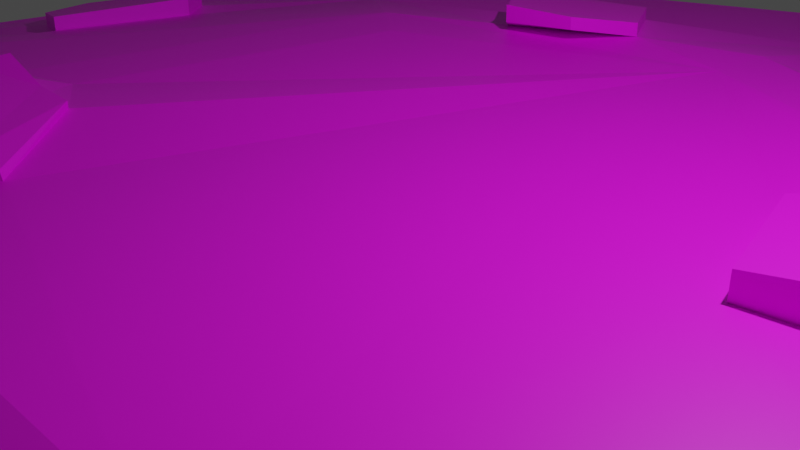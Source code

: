 # Source: cookie.blend  (saved by Blender 3.0.42; exported with 4.5.12 LTS)
import bpy
from mathutils import Matrix  # noqa: F401  (used for matrix-valued properties, if any)

bpy.ops.wm.read_factory_settings(use_empty=True)
scene = bpy.context.scene
scene.name = 'Scene'

# ---- collections
col_collection = bpy.data.collections.new('Collection'); scene.collection.children.link(col_collection)

# ---- images (referenced by path relative to the original .blend; pixels are not part of the script)
import os
ASSET_DIR = os.environ.get("B2B_ASSET_DIR", "")  # directory of the original .blend (textures are referenced by path, not embedded)
HERE = os.path.dirname(os.path.abspath(__file__))  # packed textures are extracted next to this script under _unpacked/

def load_image(name, relpath, width, height, colorspace="sRGB"):
    """Load a texture the original file referenced (path relative to the .blend, or extracted next to this script)."""
    p = next((c for c in (os.path.join(HERE, relpath), os.path.join(ASSET_DIR, relpath)) if relpath and os.path.exists(c)), "")
    if p:
        img = bpy.data.images.load(p, check_existing=True)
        img.name = name
    else:  # same state as the original file: an image datablock whose file is absent (Cycles renders it pink)
        img = bpy.data.images.new(name, width, height)
        img.source = "FILE"
        img.filepath = "//" + (relpath or name)
    img.colorspace_settings.name = colorspace
    return img
img_cookie_png = load_image('cookie.png', 'cookie.png', 1024, 1024, 'sRGB')

# ---- materials (node trees are filled in below, after node groups)
mat_material_001 = bpy.data.materials.new('Material.001')
mat_material_001.use_transparent_shadow = False

# ---- material node trees
mat_material_001.use_nodes = True; mat_material_001.node_tree.nodes.clear()
_N = mat_material_001.node_tree.nodes; _L = mat_material_001.node_tree.links
n0 = _N.new('ShaderNodeBsdfPrincipled'); n0.name = 'Principled BSDF'; n0.location = (10, 300)
n0.distribution = 'GGX'
n0.subsurface_method = 'RANDOM_WALK_SKIN'
n0.inputs[3].default_value = 1.45
n0.inputs[27].default_value = (0.0, 0.0, 0.0, 1.0)
n0.inputs[28].default_value = 1.0
n1 = _N.new('ShaderNodeOutputMaterial'); n1.name = 'Material Output'; n1.location = (300, 300)
n2 = _N.new('ShaderNodeTexImage'); n2.name = 'Image Texture'; n2.location = (-280, 280)
n2.image = img_cookie_png
_L.new(n0.outputs[0], n1.inputs[0])
_L.new(n2.outputs[0], n0.inputs[0])
n1.is_active_output = True

# ---- world
world_world = bpy.data.worlds.new('World'); scene.world = world_world
world_world.use_nodes = True; world_world.node_tree.nodes.clear()
_N = world_world.node_tree.nodes; _L = world_world.node_tree.links
n0 = _N.new('ShaderNodeOutputWorld'); n0.name = 'World Output'; n0.location = (300, 300)
n1 = _N.new('ShaderNodeBackground'); n1.name = 'Background'; n1.location = (10, 300)
n1.inputs[0].default_value = (0.05088, 0.05088, 0.05088, 1.0)
_L.new(n1.outputs[0], n0.inputs[0])
n0.is_active_output = True
world_world.color = (0.05088, 0.05088, 0.05088)
world_world.use_sun_shadow = False
world_world.sun_shadow_jitter_overblur = 0.0

# ---- cameras
cam_camera = bpy.data.cameras.new('Camera')
cam_camera.clip_end = 100.0
cam_camera.ortho_scale = 7.314

# ---- lights
light_light = bpy.data.lights.new('Light', 'POINT')
light_light.transmission_factor = 0.0
light_light.energy = 1000.0
light_light.shadow_soft_size = 0.1
light_light.shadow_maximum_resolution = 0.006
light_light.use_absolute_resolution = True

# ---- meshes
me_cylinder = bpy.data.meshes.new('Cylinder')
me_cylinder.from_pydata([(0.4263, 9.648, -18.47), (-1.612, 11.44, -13.5), (2.465, 11.44, -13.5), (2.586, 11.55, -5.885), (-1.733, 11.55, -5.885), (7.953, 6.024, -18.47), (8.08, 8.733, -13.5), (10.62, 5.546, -13.5), (10.81, 5.522, -6.334), (8.093, 8.898, -5.885), (9.811, -2.12, -18.47), (12.01, -0.5307, -13.5), (11.1, -4.505, -13.5), (11.18, -4.648, -7.588), (12.16, -0.4379, -4.31), (4.603, -8.651, -18.47), (7.216, -9.378, -13.5), (3.543, -11.15, -13.5), (3.483, -11.3, -5.885), (7.374, -9.427, -7.588), (-3.75, -8.651, -18.47), (-2.69, -11.15, -13.5), (-6.363, -9.378, -13.5), (-6.561, -9.427, -8.646), (-2.63, -11.3, -5.885), (-8.959, -2.12, -18.47), (-10.25, -4.505, -13.5), (-11.16, -0.5307, -13.5), (-11.29, -0.4379, -5.885), (-10.34, -4.648, -2.717), (-7.1, 6.024, -18.47), (-9.769, 5.546, -13.5), (-7.228, 8.733, -13.5), (-7.24, 8.898, -5.885), (-9.933, 5.522, -5.885), (-6.717, 5.719, -1.214), (-8.426, -2.011, 3.177), (-3.541, -8.21, -5.788), (4.391, -8.21, -0.7678), (9.305, -2.011, -1.059), (7.553, 5.719, -3.684), (0.4263, 9.159, -1.937), (-9.933, 5.522, -5.885), (-7.24, 8.898, -5.885), (-10.34, -4.648, -2.717), (-11.29, -0.4379, -5.885), (-2.63, -11.3, -5.885), (-6.561, -9.427, -8.646), (7.374, -9.427, -7.588), (3.483, -11.3, -5.885), (12.16, -0.4379, -4.31), (11.18, -4.648, -7.588), (8.093, 8.898, -5.885), (10.81, 5.522, -6.334), (-1.733, 11.55, -5.885), (2.586, 11.55, -5.885), (7.322, 9.269, -5.885), (5.722, 10.04, -5.885), (-4.88, -2.195, 12.55), (-3.832, -3.51, 12.55), (-2.878, -3.177, 9.307), (-3.943, -1.765, 10.82), (-5.423, -3.148, 9.63), (-4.639, -3.604, 10.57), (-3.417, -1.731, 10.27), (-2.561, -2.951, 7.898), (-4.642, -1.754, 13.63), (-3.361, -3.447, 13.5), (-1.078, 5.431, 9.425), (-2.707, 4.647, 10.34), (-2.471, 4.338, 11.74), (-1.549, 4.582, 11.35), (-3.367, 5.496, 8.693), (-3.05, 6.463, 6.7), (-1.88, 6.793, 6.763), (7.11, -4.802, 4.327), (8.593, -2.943, 4.021), (7.791, -5.424, 2.392), (9.312, -3.89, 1.778), (8.63, -5.495, 0.5531), (7.72, -2.714, 4.912), (4.504, 2.626, 11.98), (5.011, 0.3894, 12.84), (3.614, 0.1511, 10.47), (3.111, 1.864, 9.614), (5.747, 1.548, 12.55), (-7.461, 2.461, 4.806), (-7.929, 0.4125, 4.806), (-7.887, 2.988, 3.408), (-8.967, 3.441, 0.3797), (-9.695, 1.893, -0.579), (-9.019, 0.8042, 1.786), (7.321, 9.266, -3.308), (5.721, 10.04, -3.308), (6.888, 8.445, -0.8741), (5.113, 8.37, 1.325), (4.689, 9.389, -0.6015), (-2.11, -8.213, 4.806), (-0.299, -8.213, 4.327), (-1.747, -7.467, 5.955), (-0.6191, -7.641, 4.938), (-0.9787, -9.612, 1.136), (-2.456, -8.938, 2.903), (0.4263, 5.084, 6.448), (0.4263, 6.159, 5.803), (4.384, 3.178, 8.28), (5.224, 3.848, 7.635), (5.361, -1.104, 6.448), (6.409, -1.343, 7.635), (2.623, -4.559, 5.92), (3.089, -5.478, 1.919), (-1.77, -4.559, 5.92), (-2.236, -5.493, 2.615), (-4.509, -1.104, 7.171), (-5.556, -1.343, 6.526), (-3.531, 3.178, 7.171), (-4.371, 3.848, 6.526), (-4.879, -2.192, 8.988), (-3.831, -3.507, 8.988), (-2.859, -3.174, 6.448), (-3.985, -1.762, 9.215), (-5.422, -3.145, 6.072), (-4.638, -3.601, 7.013), (-3.428, -1.727, 9.046), (-2.523, -2.947, 6.448), (-4.641, -1.751, 10.07), (-3.36, -3.444, 9.218), (-1.077, 5.434, 6.944), (-2.705, 4.65, 6.646), (-2.47, 4.341, 8.612), (-1.548, 4.586, 9.071), (-3.366, 5.5, 4.994), (-3.048, 6.466, 1.948), (-1.879, 6.797, 4.357), (7.111, -4.799, -1.073), (8.594, -2.939, -0.3054), (7.792, -5.42, -1.889), (9.314, -3.887, -2.503), (8.631, -5.492, -3.728), (7.721, -2.711, 1.447), (5.748, 1.551, 10.1), (4.509, 2.63, 8.28), (5.02, 0.3927, 6.448), (3.611, 0.1544, 6.448), (3.104, 1.867, 6.448), (-7.46, 2.464, 1.248), (-7.928, 0.4158, 1.248), (-7.886, 2.991, 0.8311), (-8.966, 3.445, -2.198), (-9.694, 1.896, -3.156), (-9.018, 0.8075, -0.7912), (7.322, 9.269, -5.885), (5.722, 10.04, -5.885), (6.89, 8.449, -3.451), (5.114, 8.374, -1.252), (4.69, 9.392, -3.179), (-2.109, -8.21, -0.7678), (-0.298, -8.21, 0.1383), (-1.746, -7.464, 2.194), (-0.618, -7.638, 2.112), (-0.9776, -9.608, -1.442), (-2.455, -8.935, 0.3257), (-4.879, -2.192, 8.988), (-3.831, -3.507, 8.988), (-2.859, -3.174, 6.448), (-3.985, -1.762, 9.215), (-5.422, -3.145, 6.072), (-4.638, -3.601, 7.013), (-3.428, -1.727, 9.046), (-2.523, -2.947, 6.448), (-4.641, -1.751, 10.07), (-3.36, -3.444, 9.218), (-1.077, 5.434, 6.944), (-2.705, 4.65, 6.646), (-2.47, 4.341, 8.612), (-1.548, 4.586, 9.071), (-3.366, 5.5, 4.994), (-3.048, 6.466, 1.948), (-1.879, 6.797, 4.357), (7.111, -4.799, -1.073), (8.594, -2.939, -0.3054), (7.792, -5.42, -1.889), (9.314, -3.887, -2.503), (8.631, -5.492, -3.728), (7.721, -2.711, 1.447), (5.748, 1.551, 10.1), (4.509, 2.63, 8.28), (5.02, 0.3927, 6.448), (3.611, 0.1544, 6.448), (3.104, 1.867, 6.448), (-7.46, 2.464, 1.248), (-7.928, 0.4158, 1.248), (-7.886, 2.991, 0.8311), (-8.966, 3.445, -2.198), (-9.694, 1.896, -3.156), (-9.018, 0.8075, -0.7912), (7.322, 9.269, -5.885), (5.722, 10.04, -5.885), (6.89, 8.449, -3.451), (5.114, 8.374, -1.252), (4.69, 9.392, -3.179), (-2.109, -8.21, -0.7678), (-0.298, -8.21, 0.1383), (-1.746, -7.464, 2.194), (-0.618, -7.638, 2.112), (-0.9776, -9.608, -1.442), (-2.455, -8.935, 0.3257), (-4.88, -2.195, 12.55), (-3.832, -3.51, 12.55), (-2.878, -3.177, 9.307), (-3.943, -1.765, 10.82), (-5.423, -3.148, 9.63), (-4.639, -3.604, 10.57), (-3.417, -1.731, 10.27), (-2.561, -2.951, 7.898), (-4.642, -1.754, 13.63), (-3.361, -3.447, 13.5), (-1.078, 5.431, 9.425), (-2.707, 4.647, 10.34), (-2.471, 4.338, 11.74), (-1.549, 4.582, 11.35), (-3.367, 5.496, 8.693), (-3.05, 6.463, 6.7), (-1.88, 6.793, 6.763), (7.11, -4.802, 4.327), (8.593, -2.943, 4.021), (7.791, -5.424, 2.392), (9.312, -3.89, 1.778), (8.63, -5.495, 0.5531), (7.72, -2.714, 4.912), (4.504, 2.626, 11.98), (5.011, 0.3894, 12.84), (3.614, 0.1511, 10.47), (3.111, 1.864, 9.614), (5.747, 1.548, 12.55), (-7.461, 2.461, 4.806), (-7.929, 0.4125, 4.806), (-7.887, 2.988, 3.408), (-8.967, 3.441, 0.3797), (-9.695, 1.893, -0.579), (-9.019, 0.8042, 1.786), (7.321, 9.266, -3.308), (5.721, 10.04, -3.308), (6.888, 8.445, -0.8741), (5.113, 8.37, 1.325), (4.689, 9.389, -0.6015), (-2.11, -8.213, 4.806), (-0.299, -8.213, 4.327), (-1.747, -7.467, 5.955), (-0.6191, -7.641, 4.938), (-0.9787, -9.612, 1.136), (-2.456, -8.938, 2.903)], [], [(32, 33, 4, 1), (12, 13, 19, 16), (17, 18, 24, 21), (22, 23, 29, 26), (27, 28, 34, 31), (7, 8, 14, 11), (142, 107, 108, 140), (2, 3, 57, 56, 9, 6), (0, 1, 2), (117, 125, 120, 113, 114), (5, 6, 7), (116, 128, 131, 132, 133, 127, 104, 41, 35), (10, 11, 12), (115, 103, 104, 127, 130, 129, 128, 116), (15, 16, 17), (113, 115, 116, 114), (20, 21, 22), (111, 119, 126, 118, 112), (25, 26, 27), (109, 111, 112, 110), (30, 31, 32), (2, 6, 5, 0), (107, 109, 110, 108), (1, 4, 3, 2), (8, 7, 6, 9), (7, 11, 10, 5), (105, 141, 140, 106), (13, 12, 11, 14), (12, 16, 15, 10), (103, 105, 106, 104), (18, 17, 16, 19), (17, 21, 20, 15), (54, 43, 35, 41), (23, 22, 21, 24), (22, 26, 25, 20), (104, 106, 40, 41), (28, 27, 26, 29), (27, 31, 30, 25), (114, 116, 35, 145, 146, 36), (33, 32, 31, 34), (32, 1, 0, 30), (112, 118, 122, 121, 117, 114, 36, 37), (0, 5, 10, 15, 20, 25, 30), (110, 112, 37, 156, 158, 159, 157, 38), (108, 110, 38, 134, 139, 135, 39), (105, 103, 115, 113, 120, 123, 124, 119, 111, 109, 107, 142, 143, 144, 141), (41, 55, 54), (35, 43, 42), (36, 45, 44), (37, 47, 46), (38, 49, 48), (39, 51, 50), (106, 140, 108, 39, 40), (42, 45, 36, 146, 150, 149, 148, 147, 145, 35), (44, 47, 37, 36), (46, 49, 38, 157, 160, 161, 156, 37), (48, 51, 39, 135, 137, 138, 136, 134, 38), (50, 53, 40, 39), (52, 151, 153, 154, 155, 152, 55, 41, 40), (40, 53, 52), (58, 62, 63, 59), (60, 65, 64, 61), (59, 67, 60, 61, 66, 58), (69, 70, 71, 68), (68, 74, 73, 72, 69), (75, 77, 79, 78, 76), (76, 80, 75), (81, 84, 83, 82), (85, 81, 82), (86, 88, 89, 90, 91, 87), (93, 96, 95, 94, 92), (98, 100, 99, 97), (97, 102, 101, 98), (202, 204, 249, 247), (184, 179, 224, 229), (193, 194, 239, 238), (204, 203, 248, 249), (181, 183, 228, 226), (192, 193, 238, 237), (203, 201, 246, 248), (183, 182, 227, 228), (191, 190, 235, 236), (163, 171, 216, 208), (182, 180, 225, 227), (171, 164, 209, 216), (179, 181, 226, 224), (173, 174, 219, 218), (194, 195, 240, 239), (180, 184, 229, 225), (206, 205, 250, 251), (175, 172, 217, 220), (195, 191, 236, 240), (162, 166, 211, 207), (201, 206, 251, 246), (174, 175, 220, 219), (190, 192, 237, 235), (167, 163, 208, 212), (205, 202, 247, 250), (176, 173, 218, 221), (166, 167, 212, 211), (177, 176, 221, 222), (196, 197, 242, 241), (168, 165, 210, 213), (188, 187, 231, 232), (178, 177, 222, 223), (198, 196, 241, 243), (169, 168, 213, 214), (189, 188, 232, 233), (172, 178, 223, 217), (199, 198, 243, 244), (164, 169, 214, 209), (186, 189, 233, 230), (200, 199, 244, 245), (170, 162, 207, 215), (185, 186, 230, 234), (197, 200, 245, 242), (165, 170, 215, 210), (187, 185, 234, 231)])
_uv = me_cylinder.uv_layers.new(name='UVMap')
_uv.uv.foreach_set('vector', [0.1167, 0.1861, 0.1161, 0.2218, 0.3509, 0.2218, 0.3561, 0.1861, 0.246, 0.1766, 0.2399, 0.2148, 0.03616, 0.2148, 0.03826, 0.1766, 0.5758, 0.1837, 0.5733, 0.2282, 0.3127, 0.2282, 0.3101, 0.1837, 0.03826, 0.1694, 0.03616, 0.2039, 0.2399, 0.2461, 0.246, 0.1694, 0.4154, 0.1694, 0.4194, 0.2236, 0.6734, 0.2236, 0.6745, 0.1694, 0.6745, 0.1766, 0.6734, 0.2229, 0.4194, 0.236, 0.4154, 0.1766, 0.5952, 0.6479, 0.6044, 0.6077, 0.6325, 0.6013, 0.6147, 0.6789, 0.5299, 0.1861, 0.535, 0.2218, 0.6687, 0.2218, 0.7369, 0.2218, 0.7698, 0.2218, 0.7692, 0.1861, 0.4719, 0.3767, 0.4174, 0.3289, 0.5264, 0.3289, 0.3298, 0.5785, 0.3362, 0.5904, 0.3538, 0.5901, 0.3397, 0.6077, 0.3117, 0.6013, 0.6731, 0.4736, 0.6765, 0.4012, 0.7444, 0.4864, 0.3434, 0.7405, 0.3881, 0.762, 0.3704, 0.7848, 0.3789, 0.8107, 0.4102, 0.8196, 0.4317, 0.783, 0.4721, 0.8024, 0.4721, 0.8829, 0.2805, 0.7907, 0.7228, 0.6913, 0.7815, 0.6488, 0.7573, 0.7551, 0.3659, 0.7225, 0.4721, 0.7736, 0.4721, 0.8024, 0.4317, 0.783, 0.4191, 0.7603, 0.3944, 0.7537, 0.3881, 0.762, 0.3434, 0.7405, 0.5836, 0.8659, 0.6534, 0.8853, 0.5552, 0.9326, 0.3397, 0.6077, 0.3659, 0.7225, 0.3434, 0.7405, 0.3117, 0.6013, 0.3603, 0.8659, 0.3886, 0.9326, 0.2904, 0.8853, 0.4132, 0.5151, 0.384, 0.5522, 0.3705, 0.545, 0.3579, 0.5433, 0.4007, 0.49, 0.2211, 0.6913, 0.1866, 0.7551, 0.1623, 0.6488, 0.5309, 0.5151, 0.4132, 0.5151, 0.4007, 0.49, 0.5434, 0.4904, 0.2707, 0.4736, 0.1994, 0.4864, 0.2673, 0.4012, 0.5264, 0.3289, 0.6765, 0.4012, 0.6731, 0.4736, 0.4719, 0.3767, 0.6044, 0.6077, 0.5309, 0.5151, 0.5434, 0.4904, 0.6325, 0.6013, 0.3561, 0.1861, 0.3509, 0.2218, 0.535, 0.2218, 0.5299, 0.1861, 0.6734, 0.2229, 0.6745, 0.1766, 0.8103, 0.1766, 0.8174, 0.2258, 0.7444, 0.4864, 0.7815, 0.6488, 0.7228, 0.6913, 0.6731, 0.4736, 0.5782, 0.7225, 0.5815, 0.7078, 0.6147, 0.6789, 0.6007, 0.7405, 0.2399, 0.2148, 0.246, 0.1766, 0.4154, 0.1766, 0.4194, 0.236, 0.7573, 0.7551, 0.6534, 0.8853, 0.5836, 0.8659, 0.7228, 0.6913, 0.4721, 0.7736, 0.5782, 0.7225, 0.6007, 0.7405, 0.4721, 0.8024, 0.5733, 0.2282, 0.5758, 0.1837, 0.7324, 0.1837, 0.7391, 0.2182, 0.5552, 0.9326, 0.3886, 0.9326, 0.3603, 0.8659, 0.5836, 0.8659, 0.4142, 0.947, 0.2665, 0.8759, 0.2805, 0.7907, 0.4721, 0.8829, 0.1451, 0.212, 0.1535, 0.1837, 0.3101, 0.1837, 0.3127, 0.2282, 0.2904, 0.8853, 0.1866, 0.7551, 0.2211, 0.6913, 0.3603, 0.8659, 0.4721, 0.8024, 0.6007, 0.7405, 0.6631, 0.7907, 0.4721, 0.8829, 0.4194, 0.2236, 0.4154, 0.1694, 0.246, 0.1694, 0.2399, 0.2461, 0.1623, 0.6488, 0.1994, 0.4864, 0.2707, 0.4736, 0.2211, 0.6913, 0.3117, 0.6013, 0.3434, 0.7405, 0.2805, 0.7907, 0.2606, 0.7034, 0.2481, 0.6485, 0.2347, 0.5834, 0.8174, 0.2236, 0.8103, 0.1694, 0.6745, 0.1694, 0.6734, 0.2236, 0.2673, 0.4012, 0.4174, 0.3289, 0.4719, 0.3767, 0.2707, 0.4736, 0.4007, 0.49, 0.3579, 0.5433, 0.3363, 0.5408, 0.3153, 0.553, 0.3298, 0.5785, 0.3117, 0.6013, 0.2347, 0.5834, 0.3657, 0.4172, 0.4719, 0.3767, 0.6731, 0.4736, 0.7228, 0.6913, 0.5836, 0.8659, 0.3603, 0.8659, 0.2211, 0.6913, 0.2707, 0.4736, 0.5434, 0.4904, 0.4007, 0.49, 0.3657, 0.4172, 0.4041, 0.4172, 0.4138, 0.4372, 0.4441, 0.4325, 0.4526, 0.4172, 0.5784, 0.4172, 0.6325, 0.6013, 0.5434, 0.4904, 0.5784, 0.4172, 0.6513, 0.5087, 0.6677, 0.5646, 0.691, 0.5585, 0.7101, 0.5834, 0.5782, 0.7225, 0.4721, 0.7736, 0.3659, 0.7225, 0.3397, 0.6077, 0.3538, 0.5901, 0.3687, 0.591, 0.393, 0.5583, 0.384, 0.5522, 0.4132, 0.5151, 0.5309, 0.5151, 0.6044, 0.6077, 0.5952, 0.6479, 0.5575, 0.6415, 0.5439, 0.6874, 0.5815, 0.7078, 0.4721, 0.8829, 0.53, 0.947, 0.4142, 0.947, 0.2805, 0.7907, 0.2665, 0.8759, 0.1943, 0.7854, 0.2347, 0.5834, 0.1578, 0.6256, 0.1833, 0.5127, 0.3657, 0.4172, 0.2847, 0.3846, 0.3901, 0.3343, 0.5784, 0.4172, 0.554, 0.3343, 0.6583, 0.3846, 0.7101, 0.5834, 0.7605, 0.5127, 0.7868, 0.6256, 0.6007, 0.7405, 0.6147, 0.6789, 0.6325, 0.6013, 0.7101, 0.5834, 0.6631, 0.7907, 0.1943, 0.7854, 0.1578, 0.6256, 0.2347, 0.5834, 0.2481, 0.6485, 0.2188, 0.659, 0.2007, 0.6882, 0.2202, 0.7297, 0.2492, 0.7175, 0.2606, 0.7034, 0.2805, 0.7907, 0.1833, 0.5127, 0.2847, 0.3846, 0.3657, 0.4172, 0.2347, 0.5834, 0.3901, 0.3343, 0.554, 0.3343, 0.5784, 0.4172, 0.4526, 0.4172, 0.4344, 0.3797, 0.3948, 0.3978, 0.4041, 0.4172, 0.3657, 0.4172, 0.6583, 0.3846, 0.7605, 0.5127, 0.7101, 0.5834, 0.691, 0.5585, 0.7103, 0.5331, 0.692, 0.4901, 0.6695, 0.492, 0.6513, 0.5087, 0.5784, 0.4172, 0.7868, 0.6256, 0.7506, 0.7854, 0.6631, 0.7907, 0.7101, 0.5834, 0.6776, 0.8759, 0.6569, 0.8859, 0.6453, 0.8638, 0.5977, 0.8618, 0.5864, 0.8891, 0.6141, 0.9065, 0.53, 0.947, 0.4721, 0.8829, 0.6631, 0.7907, 0.6631, 0.7907, 0.7506, 0.7854, 0.6776, 0.8759, 0.8547, 0.07879, 0.8508, 0.07182, 0.8565, 0.06849, 0.8624, 0.06917, 0.8694, 0.07161, 0.8717, 0.07327, 0.8654, 0.08219, 0.8616, 0.08194, 0.8624, 0.06917, 0.8658, 0.06963, 0.8694, 0.07161, 0.8616, 0.08194, 0.8565, 0.08202, 0.8547, 0.07879, 0.8706, 0.1289, 0.8724, 0.1266, 0.8791, 0.1284, 0.8826, 0.1346, 0.8826, 0.1346, 0.8767, 0.1446, 0.8681, 0.1422, 0.8658, 0.1351, 0.8706, 0.1289, 0.9425, 0.05972, 0.9475, 0.05517, 0.9536, 0.05464, 0.9586, 0.06639, 0.9533, 0.07332, 0.9533, 0.07332, 0.9469, 0.075, 0.9425, 0.05972, 0.9234, 0.1141, 0.9132, 0.1085, 0.9169, 0.09597, 0.9271, 0.09771, 0.9325, 0.1062, 0.9234, 0.1141, 0.9271, 0.09771, 0.8358, 0.1129, 0.8327, 0.1167, 0.8248, 0.12, 0.8195, 0.1087, 0.8244, 0.1007, 0.8324, 0.09788, 0.9323, 0.1683, 0.9248, 0.1636, 0.9279, 0.1561, 0.9409, 0.1567, 0.944, 0.1627, 0.8883, 0.03475, 0.8859, 0.03894, 0.8777, 0.04021, 0.875, 0.03475, 0.875, 0.03475, 0.8725, 0.02945, 0.8833, 0.02452, 0.8883, 0.03475, 0.7798, 0.08661, 0.7809, 0.08589, 0.7809, 0.08655, 0.7798, 0.08759, 0.7491, 0.07429, 0.7528, 0.07878, 0.7524, 0.08003, 0.7489, 0.0751, 0.8167, 0.05616, 0.8184, 0.06083, 0.8187, 0.06141, 0.8169, 0.05673, 0.7809, 0.08589, 0.7848, 0.08556, 0.7848, 0.08644, 0.7809, 0.08655, 0.7507, 0.08001, 0.7478, 0.07974, 0.7476, 0.08073, 0.7504, 0.081, 0.812, 0.05826, 0.8167, 0.05616, 0.8169, 0.05673, 0.8121, 0.05884, 0.7848, 0.08556, 0.786, 0.08643, 0.786, 0.08773, 0.7848, 0.08644, 0.7478, 0.07974, 0.7442, 0.07626, 0.7439, 0.07725, 0.7476, 0.08073, 0.8105, 0.06613, 0.8098, 0.06001, 0.8101, 0.06082, 0.8107, 0.06696, 0.7931, 0.07822, 0.7913, 0.07812, 0.7914, 0.07915, 0.7931, 0.07908, 0.7442, 0.07626, 0.7461, 0.07444, 0.7458, 0.07545, 0.7439, 0.07725, 0.7913, 0.07812, 0.7894, 0.07679, 0.7895, 0.07747, 0.7914, 0.07915, 0.7528, 0.07878, 0.7507, 0.08001, 0.7504, 0.081, 0.7524, 0.08003, 0.7903, 0.0539, 0.7892, 0.0554, 0.7892, 0.05613, 0.7903, 0.05474, 0.8184, 0.06083, 0.815, 0.06457, 0.8152, 0.06516, 0.8187, 0.06141, 0.7461, 0.07444, 0.7491, 0.07429, 0.7489, 0.0751, 0.7458, 0.07545, 0.7871, 0.08815, 0.7821, 0.08906, 0.7821, 0.08965, 0.7871, 0.08875, 0.785, 0.05464, 0.7829, 0.05115, 0.783, 0.05171, 0.7851, 0.05517, 0.815, 0.06457, 0.8105, 0.06613, 0.8107, 0.06696, 0.8152, 0.06516, 0.7975, 0.07495, 0.7991, 0.07667, 0.7993, 0.07752, 0.7976, 0.0758, 0.786, 0.08643, 0.7871, 0.08815, 0.7871, 0.08875, 0.786, 0.08773, 0.7892, 0.0554, 0.785, 0.05464, 0.7851, 0.05517, 0.7892, 0.05613, 0.8098, 0.06001, 0.812, 0.05826, 0.8121, 0.05884, 0.8101, 0.06082, 0.796, 0.078, 0.7931, 0.07822, 0.7931, 0.07908, 0.7961, 0.07885, 0.7821, 0.08906, 0.7798, 0.08661, 0.7798, 0.08759, 0.7821, 0.08965, 0.7934, 0.05055, 0.7903, 0.0539, 0.7903, 0.05474, 0.7935, 0.05137, 0.7991, 0.07667, 0.796, 0.078, 0.7961, 0.07885, 0.7993, 0.07752, 0.7922, 0.04632, 0.7934, 0.05055, 0.7935, 0.05137, 0.7923, 0.04735, 0.7419, 0.03317, 0.7492, 0.02983, 0.7489, 0.03032, 0.7417, 0.03367, 0.7919, 0.07373, 0.7941, 0.07387, 0.794, 0.07426, 0.7919, 0.07403, 0.7636, 0.06784, 0.7577, 0.06713, 0.7574, 0.06865, 0.7634, 0.06879, 0.7868, 0.04554, 0.7922, 0.04632, 0.7923, 0.04735, 0.7868, 0.04607, 0.7446, 0.03711, 0.7419, 0.03317, 0.7417, 0.03367, 0.7443, 0.03763, 0.7881, 0.07622, 0.7919, 0.07373, 0.7919, 0.07403, 0.7883, 0.07657, 0.7651, 0.0628, 0.7636, 0.06784, 0.7634, 0.06879, 0.7649, 0.06354, 0.7829, 0.05115, 0.7868, 0.04554, 0.7868, 0.04607, 0.783, 0.05171, 0.7531, 0.03791, 0.7446, 0.03711, 0.7443, 0.03763, 0.7529, 0.03843, 0.7894, 0.07679, 0.7881, 0.07622, 0.7883, 0.07657, 0.7895, 0.07747, 0.7586, 0.06081, 0.7651, 0.0628, 0.7649, 0.06354, 0.7585, 0.06168, 0.7546, 0.03323, 0.7531, 0.03791, 0.7529, 0.03843, 0.7544, 0.03373, 0.7967, 0.07405, 0.7975, 0.07495, 0.7976, 0.0758, 0.7968, 0.07491, 0.7538, 0.06455, 0.7586, 0.06081, 0.7585, 0.06168, 0.7537, 0.06513, 0.7492, 0.02983, 0.7546, 0.03323, 0.7544, 0.03373, 0.7489, 0.03032, 0.7941, 0.07387, 0.7967, 0.07405, 0.7968, 0.07491, 0.794, 0.07426, 0.7577, 0.06713, 0.7538, 0.06455, 0.7537, 0.06513, 0.7574, 0.06865])
me_cylinder.materials.append(mat_material_001)
me_cylinder.use_remesh_fix_poles = True
me_cylinder.use_remesh_preserve_attributes = False
me_cylinder.update()

# ---- objects
ob_light = bpy.data.objects.new('Light', light_light)
ob_camera = bpy.data.objects.new('Camera', cam_camera)
ob_cylinder = bpy.data.objects.new('Cylinder', me_cylinder)

# ---- transforms, parenting, visibility, modifiers, constraints
ob_light.location = (4.076, 1.005, 5.904)
ob_light.rotation_euler = (0.6503, 0.05522, 1.866)
ob_light.lock_rotations_4d = False
ob_light.empty_display_type = 'ARROWS'
ob_light.color = (0.0, 0.0, 0.0, 0.0)
ob_light.lineart.crease_threshold = 0.0
ob_camera.location = (7.359, -6.926, 4.958)
ob_camera.rotation_euler = (1.109, 0.0, 0.8149)
ob_camera.lock_rotations_4d = False
ob_camera.empty_display_type = 'ARROWS'
ob_camera.color = (0.0, 0.0, 0.0, 0.0)
ob_camera.display_type = 'WIRE'
ob_camera.lineart.crease_threshold = 0.0
ob_cylinder.location = (0.0, 0.0, 0.0)
ob_cylinder.scale = (1.0, 1.0, 0.07704)

# ---- collection membership
col_collection.objects.link(ob_light)
col_collection.objects.link(ob_camera)
col_collection.objects.link(ob_cylinder)

# ---- scene / render settings (as saved in the file)
scene.camera = ob_camera
scene.frame_start = 1; scene.frame_end = 250; scene.frame_set(1)
scene.render.engine = 'BLENDER_EEVEE_NEXT'
scene.cycles.sampling_pattern = 'TABULATED_SOBOL'
scene.cycles.use_light_tree = False
scene.view_settings.view_transform = 'Filmic'
bpy.context.view_layer.update()
